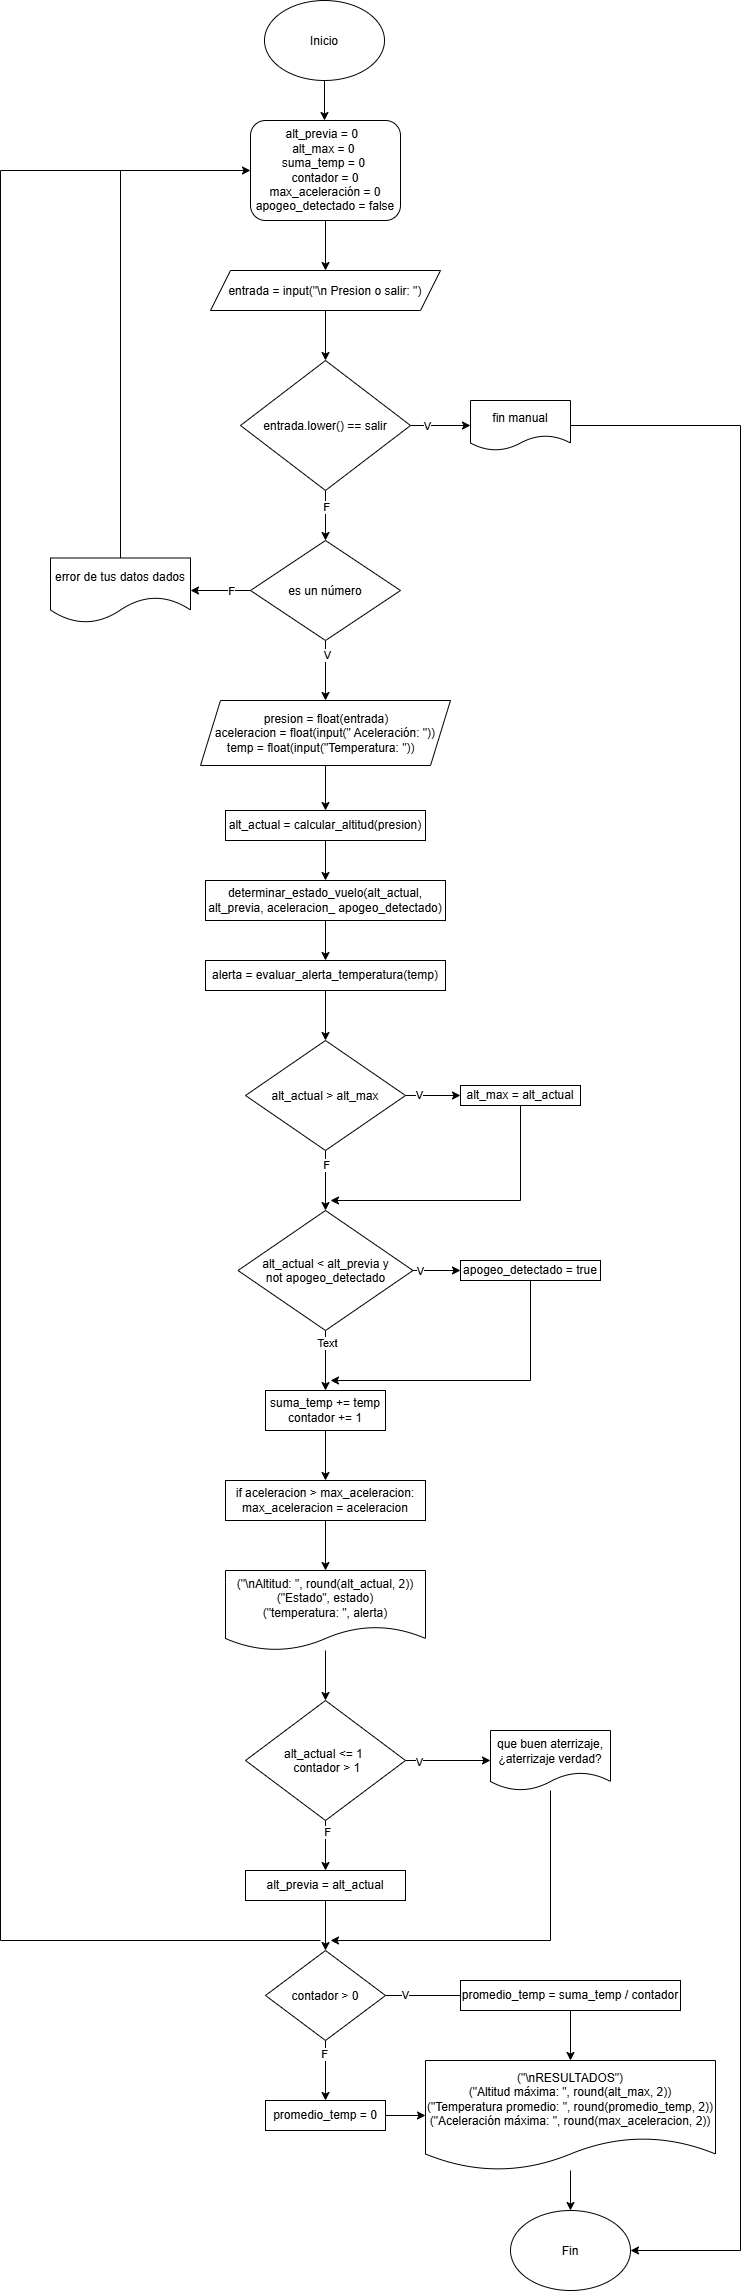

The diagram above was exported from draw.io. Its source (the exported page's mxGraphModel, read from the mxfile embedded in the PNG):
<mxGraphModel dx="1022" dy="564" grid="1" gridSize="10" guides="1" tooltips="1" connect="1" arrows="1" fold="1" page="1" pageScale="1" pageWidth="827" pageHeight="1169" math="0" shadow="0">
  <root>
    <mxCell id="0" />
    <mxCell id="1" parent="0" />
    <mxCell id="yGZ5asbYA1m3ol7WsXv2-3" edge="1" parent="1" source="yGZ5asbYA1m3ol7WsXv2-2" style="edgeStyle=orthogonalEdgeStyle;rounded=0;orthogonalLoop=1;jettySize=auto;html=1;">
      <mxGeometry relative="1" as="geometry">
        <mxPoint x="414" y="220" as="targetPoint" />
      </mxGeometry>
    </mxCell>
    <mxCell id="yGZ5asbYA1m3ol7WsXv2-2" parent="1" style="ellipse;whiteSpace=wrap;html=1;shapeInside=1;" value="Inicio" vertex="1">
      <mxGeometry height="80" width="120" x="354" y="100" as="geometry" />
    </mxCell>
    <mxCell id="yGZ5asbYA1m3ol7WsXv2-6" edge="1" parent="1" source="yGZ5asbYA1m3ol7WsXv2-5" style="edgeStyle=orthogonalEdgeStyle;rounded=0;orthogonalLoop=1;jettySize=auto;html=1;">
      <mxGeometry relative="1" as="geometry">
        <mxPoint x="415" y="370" as="targetPoint" />
      </mxGeometry>
    </mxCell>
    <mxCell id="yGZ5asbYA1m3ol7WsXv2-5" parent="1" style="rounded=1;whiteSpace=wrap;html=1;" value="alt_previa = 0&amp;nbsp;&amp;nbsp;&lt;div&gt;alt_max = 0&amp;nbsp;&lt;/div&gt;&lt;div&gt;suma_temp = 0&amp;nbsp;&lt;/div&gt;&lt;div&gt;contador = 0&lt;/div&gt;&lt;div&gt;max_aceleración = 0 apogeo_detectado = false&lt;/div&gt;" vertex="1">
      <mxGeometry height="100" width="150" x="340" y="220" as="geometry" />
    </mxCell>
    <mxCell id="yGZ5asbYA1m3ol7WsXv2-9" edge="1" parent="1" source="yGZ5asbYA1m3ol7WsXv2-7" style="edgeStyle=orthogonalEdgeStyle;rounded=0;orthogonalLoop=1;jettySize=auto;html=1;entryX=0.5;entryY=0;entryDx=0;entryDy=0;" target="yGZ5asbYA1m3ol7WsXv2-8">
      <mxGeometry relative="1" as="geometry" />
    </mxCell>
    <mxCell id="yGZ5asbYA1m3ol7WsXv2-7" parent="1" style="shape=parallelogram;perimeter=parallelogramPerimeter;whiteSpace=wrap;html=1;shapeInside=1;fixedSize=1;" value="entrada = input(&quot;\n Presion o salir: &quot;)" vertex="1">
      <mxGeometry height="40" width="230" x="300" y="370" as="geometry" />
    </mxCell>
    <mxCell id="yGZ5asbYA1m3ol7WsXv2-10" edge="1" parent="1" source="yGZ5asbYA1m3ol7WsXv2-8" style="edgeStyle=orthogonalEdgeStyle;rounded=0;orthogonalLoop=1;jettySize=auto;html=1;">
      <mxGeometry relative="1" as="geometry">
        <mxPoint x="560" y="525" as="targetPoint" />
      </mxGeometry>
    </mxCell>
    <mxCell id="yGZ5asbYA1m3ol7WsXv2-12" connectable="0" parent="yGZ5asbYA1m3ol7WsXv2-10" style="edgeLabel;html=1;align=center;verticalAlign=middle;resizable=0;points=[];" value="V" vertex="1">
      <mxGeometry relative="1" x="-0.48" as="geometry">
        <mxPoint as="offset" />
      </mxGeometry>
    </mxCell>
    <mxCell id="yGZ5asbYA1m3ol7WsXv2-13" edge="1" parent="1" source="yGZ5asbYA1m3ol7WsXv2-8" style="edgeStyle=orthogonalEdgeStyle;rounded=0;orthogonalLoop=1;jettySize=auto;html=1;">
      <mxGeometry relative="1" as="geometry">
        <mxPoint x="415" y="640" as="targetPoint" />
      </mxGeometry>
    </mxCell>
    <mxCell id="yGZ5asbYA1m3ol7WsXv2-14" connectable="0" parent="yGZ5asbYA1m3ol7WsXv2-13" style="edgeLabel;html=1;align=center;verticalAlign=middle;resizable=0;points=[];" value="F" vertex="1">
      <mxGeometry relative="1" x="-0.376" as="geometry">
        <mxPoint as="offset" />
      </mxGeometry>
    </mxCell>
    <mxCell id="yGZ5asbYA1m3ol7WsXv2-8" parent="1" style="rhombus;whiteSpace=wrap;html=1;shapeInside=1;" value="entrada.lower() == salir" vertex="1">
      <mxGeometry height="130" width="170" x="330" y="460" as="geometry" />
    </mxCell>
    <mxCell id="yGZ5asbYA1m3ol7WsXv2-77" edge="1" parent="1" source="yGZ5asbYA1m3ol7WsXv2-11" style="edgeStyle=orthogonalEdgeStyle;rounded=0;orthogonalLoop=1;jettySize=auto;html=1;entryX=1;entryY=0.5;entryDx=0;entryDy=0;" target="yGZ5asbYA1m3ol7WsXv2-75">
      <mxGeometry relative="1" as="geometry">
        <Array as="points">
          <mxPoint x="830" y="525" />
          <mxPoint x="830" y="2350" />
        </Array>
      </mxGeometry>
    </mxCell>
    <mxCell id="yGZ5asbYA1m3ol7WsXv2-11" parent="1" style="shape=document;whiteSpace=wrap;html=1;boundedLbl=1;" value="fin manual" vertex="1">
      <mxGeometry height="50" width="100" x="560" y="500" as="geometry" />
    </mxCell>
    <mxCell id="yGZ5asbYA1m3ol7WsXv2-20" edge="1" parent="1" source="yGZ5asbYA1m3ol7WsXv2-15" style="edgeStyle=orthogonalEdgeStyle;rounded=0;orthogonalLoop=1;jettySize=auto;html=1;entryX=1;entryY=0.5;entryDx=0;entryDy=0;" target="yGZ5asbYA1m3ol7WsXv2-18">
      <mxGeometry relative="1" as="geometry" />
    </mxCell>
    <mxCell id="yGZ5asbYA1m3ol7WsXv2-21" connectable="0" parent="yGZ5asbYA1m3ol7WsXv2-20" style="edgeLabel;html=1;align=center;verticalAlign=middle;resizable=0;points=[];" value="F" vertex="1">
      <mxGeometry relative="1" x="-0.32" as="geometry">
        <mxPoint as="offset" />
      </mxGeometry>
    </mxCell>
    <mxCell id="yGZ5asbYA1m3ol7WsXv2-23" edge="1" parent="1" source="yGZ5asbYA1m3ol7WsXv2-15" style="edgeStyle=orthogonalEdgeStyle;rounded=0;orthogonalLoop=1;jettySize=auto;html=1;">
      <mxGeometry relative="1" as="geometry">
        <mxPoint x="415" y="800" as="targetPoint" />
      </mxGeometry>
    </mxCell>
    <mxCell id="yGZ5asbYA1m3ol7WsXv2-24" connectable="0" parent="yGZ5asbYA1m3ol7WsXv2-23" style="edgeLabel;html=1;align=center;verticalAlign=middle;resizable=0;points=[];" value="V" vertex="1">
      <mxGeometry relative="1" x="-0.52" y="1" as="geometry">
        <mxPoint as="offset" />
      </mxGeometry>
    </mxCell>
    <mxCell id="yGZ5asbYA1m3ol7WsXv2-15" parent="1" style="rhombus;whiteSpace=wrap;html=1;shapeInside=1;" value="es un número" vertex="1">
      <mxGeometry height="100" width="150" x="340" y="640" as="geometry" />
    </mxCell>
    <mxCell id="yGZ5asbYA1m3ol7WsXv2-22" edge="1" parent="1" source="yGZ5asbYA1m3ol7WsXv2-18" style="edgeStyle=orthogonalEdgeStyle;rounded=0;orthogonalLoop=1;jettySize=auto;html=1;entryX=0;entryY=0.5;entryDx=0;entryDy=0;" target="yGZ5asbYA1m3ol7WsXv2-5">
      <mxGeometry relative="1" as="geometry">
        <Array as="points">
          <mxPoint x="210" y="270" />
        </Array>
        <mxPoint x="280" y="380" as="targetPoint" />
      </mxGeometry>
    </mxCell>
    <mxCell id="yGZ5asbYA1m3ol7WsXv2-18" parent="1" style="shape=document;whiteSpace=wrap;html=1;boundedLbl=1;size=0.4;" value="error de tus datos dados" vertex="1">
      <mxGeometry height="65" width="140" x="140" y="657.5" as="geometry" />
    </mxCell>
    <mxCell id="yGZ5asbYA1m3ol7WsXv2-26" edge="1" parent="1" source="yGZ5asbYA1m3ol7WsXv2-25" style="edgeStyle=orthogonalEdgeStyle;rounded=0;orthogonalLoop=1;jettySize=auto;html=1;">
      <mxGeometry relative="1" as="geometry">
        <mxPoint x="415" y="910" as="targetPoint" />
      </mxGeometry>
    </mxCell>
    <mxCell id="yGZ5asbYA1m3ol7WsXv2-25" parent="1" style="shape=parallelogram;perimeter=parallelogramPerimeter;whiteSpace=wrap;html=1;shapeInside=1;fixedSize=1;" value="&amp;nbsp; &amp;nbsp; &amp;nbsp; &amp;nbsp; &amp;nbsp;presion = float(entrada)&amp;nbsp; &amp;nbsp; &amp;nbsp; &amp;nbsp; &amp;nbsp; &amp;nbsp; aceleracion = float(input(&quot; Aceleración: &quot;)) temp = float(input(&quot;Temperatura: &quot;))" vertex="1">
      <mxGeometry height="65" width="250" x="290" y="800" as="geometry" />
    </mxCell>
    <mxCell id="yGZ5asbYA1m3ol7WsXv2-28" edge="1" parent="1" source="yGZ5asbYA1m3ol7WsXv2-27" style="edgeStyle=orthogonalEdgeStyle;rounded=0;orthogonalLoop=1;jettySize=auto;html=1;">
      <mxGeometry relative="1" as="geometry">
        <mxPoint x="415" y="980" as="targetPoint" />
      </mxGeometry>
    </mxCell>
    <mxCell id="yGZ5asbYA1m3ol7WsXv2-27" parent="1" style="rounded=0;whiteSpace=wrap;html=1;" value="alt_actual = calcular_altitud(presion)" vertex="1">
      <mxGeometry height="30" width="200" x="315" y="910" as="geometry" />
    </mxCell>
    <mxCell id="yGZ5asbYA1m3ol7WsXv2-30" edge="1" parent="1" source="yGZ5asbYA1m3ol7WsXv2-29" style="edgeStyle=orthogonalEdgeStyle;rounded=0;orthogonalLoop=1;jettySize=auto;html=1;">
      <mxGeometry relative="1" as="geometry">
        <mxPoint x="415" y="1060" as="targetPoint" />
      </mxGeometry>
    </mxCell>
    <mxCell id="yGZ5asbYA1m3ol7WsXv2-29" parent="1" style="rounded=0;whiteSpace=wrap;html=1;" value="determinar_estado_vuelo(alt_actual, alt_previa, aceleracion_ apogeo_detectado)" vertex="1">
      <mxGeometry height="40" width="240" x="295" y="980" as="geometry" />
    </mxCell>
    <mxCell id="yGZ5asbYA1m3ol7WsXv2-32" edge="1" parent="1" source="yGZ5asbYA1m3ol7WsXv2-31" style="edgeStyle=orthogonalEdgeStyle;rounded=0;orthogonalLoop=1;jettySize=auto;html=1;">
      <mxGeometry relative="1" as="geometry">
        <mxPoint x="415" y="1140" as="targetPoint" />
      </mxGeometry>
    </mxCell>
    <mxCell id="yGZ5asbYA1m3ol7WsXv2-31" parent="1" style="rounded=0;whiteSpace=wrap;html=1;" value="alerta = evaluar_alerta_temperatura(temp)" vertex="1">
      <mxGeometry height="30" width="240" x="295" y="1060" as="geometry" />
    </mxCell>
    <mxCell id="yGZ5asbYA1m3ol7WsXv2-34" edge="1" parent="1" source="yGZ5asbYA1m3ol7WsXv2-33" style="edgeStyle=orthogonalEdgeStyle;rounded=0;orthogonalLoop=1;jettySize=auto;html=1;">
      <mxGeometry relative="1" as="geometry">
        <mxPoint x="550" y="1195" as="targetPoint" />
      </mxGeometry>
    </mxCell>
    <mxCell id="yGZ5asbYA1m3ol7WsXv2-35" connectable="0" parent="yGZ5asbYA1m3ol7WsXv2-34" style="edgeLabel;html=1;align=center;verticalAlign=middle;resizable=0;points=[];" value="V" vertex="1">
      <mxGeometry relative="1" x="-0.5418" y="1" as="geometry">
        <mxPoint as="offset" />
      </mxGeometry>
    </mxCell>
    <mxCell id="yGZ5asbYA1m3ol7WsXv2-39" edge="1" parent="1" source="yGZ5asbYA1m3ol7WsXv2-33" style="edgeStyle=orthogonalEdgeStyle;rounded=0;orthogonalLoop=1;jettySize=auto;html=1;">
      <mxGeometry relative="1" as="geometry">
        <mxPoint x="415" y="1310" as="targetPoint" />
      </mxGeometry>
    </mxCell>
    <mxCell id="yGZ5asbYA1m3ol7WsXv2-40" connectable="0" parent="yGZ5asbYA1m3ol7WsXv2-39" style="edgeLabel;html=1;align=center;verticalAlign=middle;resizable=0;points=[];" value="F" vertex="1">
      <mxGeometry relative="1" x="-0.5333" as="geometry">
        <mxPoint as="offset" />
      </mxGeometry>
    </mxCell>
    <mxCell id="yGZ5asbYA1m3ol7WsXv2-33" parent="1" style="rhombus;whiteSpace=wrap;html=1;shapeInside=1;" value="alt_actual &amp;gt; alt_max" vertex="1">
      <mxGeometry height="110" width="160" x="335" y="1140" as="geometry" />
    </mxCell>
    <mxCell id="yGZ5asbYA1m3ol7WsXv2-38" edge="1" parent="1" source="yGZ5asbYA1m3ol7WsXv2-37" style="edgeStyle=orthogonalEdgeStyle;rounded=0;orthogonalLoop=1;jettySize=auto;html=1;">
      <mxGeometry relative="1" as="geometry">
        <Array as="points">
          <mxPoint x="610" y="1300" />
        </Array>
        <mxPoint x="420" y="1300" as="targetPoint" />
      </mxGeometry>
    </mxCell>
    <mxCell id="yGZ5asbYA1m3ol7WsXv2-37" parent="1" style="rounded=0;whiteSpace=wrap;html=1;" value="alt_max = alt_actual" vertex="1">
      <mxGeometry height="20" width="120" x="550" y="1185" as="geometry" />
    </mxCell>
    <mxCell id="yGZ5asbYA1m3ol7WsXv2-42" edge="1" parent="1" source="yGZ5asbYA1m3ol7WsXv2-41" style="edgeStyle=orthogonalEdgeStyle;rounded=0;orthogonalLoop=1;jettySize=auto;html=1;">
      <mxGeometry relative="1" as="geometry">
        <mxPoint x="550" y="1370" as="targetPoint" />
      </mxGeometry>
    </mxCell>
    <mxCell id="yGZ5asbYA1m3ol7WsXv2-43" connectable="0" parent="yGZ5asbYA1m3ol7WsXv2-42" style="edgeLabel;html=1;align=center;verticalAlign=middle;resizable=0;points=[];" value="V" vertex="1">
      <mxGeometry relative="1" x="-0.7011" as="geometry">
        <mxPoint as="offset" />
      </mxGeometry>
    </mxCell>
    <mxCell id="yGZ5asbYA1m3ol7WsXv2-45" edge="1" parent="1" source="yGZ5asbYA1m3ol7WsXv2-41" style="edgeStyle=orthogonalEdgeStyle;rounded=0;orthogonalLoop=1;jettySize=auto;html=1;">
      <mxGeometry relative="1" as="geometry">
        <mxPoint x="415" y="1490" as="targetPoint" />
      </mxGeometry>
    </mxCell>
    <mxCell id="yGZ5asbYA1m3ol7WsXv2-78" connectable="0" parent="yGZ5asbYA1m3ol7WsXv2-45" style="edgeLabel;html=1;align=center;verticalAlign=middle;resizable=0;points=[];" value="Text" vertex="1">
      <mxGeometry relative="1" x="-0.6" y="1" as="geometry">
        <mxPoint as="offset" />
      </mxGeometry>
    </mxCell>
    <mxCell id="yGZ5asbYA1m3ol7WsXv2-41" parent="1" style="rhombus;whiteSpace=wrap;html=1;shapeInside=1;" value="&amp;nbsp; &amp;nbsp; &amp;nbsp; &amp;nbsp; &amp;nbsp; &amp;nbsp; &amp;nbsp; &amp;nbsp; &amp;nbsp; &amp;nbsp; &amp;nbsp; alt_actual &amp;lt; alt_previa y not apogeo_detectado" vertex="1">
      <mxGeometry height="120" width="175" x="327.5" y="1310" as="geometry" />
    </mxCell>
    <mxCell id="yGZ5asbYA1m3ol7WsXv2-46" edge="1" parent="1" source="yGZ5asbYA1m3ol7WsXv2-44" style="edgeStyle=orthogonalEdgeStyle;rounded=0;orthogonalLoop=1;jettySize=auto;html=1;">
      <mxGeometry relative="1" as="geometry">
        <Array as="points">
          <mxPoint x="620" y="1480" />
        </Array>
        <mxPoint x="420" y="1480" as="targetPoint" />
      </mxGeometry>
    </mxCell>
    <mxCell id="yGZ5asbYA1m3ol7WsXv2-44" parent="1" style="rounded=0;whiteSpace=wrap;html=1;" value="apogeo_detectado = true" vertex="1">
      <mxGeometry height="20" width="140" x="550" y="1360" as="geometry" />
    </mxCell>
    <mxCell id="yGZ5asbYA1m3ol7WsXv2-48" edge="1" parent="1" source="yGZ5asbYA1m3ol7WsXv2-47" style="edgeStyle=orthogonalEdgeStyle;rounded=0;orthogonalLoop=1;jettySize=auto;html=1;">
      <mxGeometry relative="1" as="geometry">
        <mxPoint x="415" y="1580" as="targetPoint" />
      </mxGeometry>
    </mxCell>
    <mxCell id="yGZ5asbYA1m3ol7WsXv2-47" parent="1" style="rounded=0;whiteSpace=wrap;html=1;" value="suma_temp += temp&lt;div&gt;contador += 1&lt;/div&gt;" vertex="1">
      <mxGeometry height="40" width="120" x="355" y="1490" as="geometry" />
    </mxCell>
    <mxCell id="yGZ5asbYA1m3ol7WsXv2-50" edge="1" parent="1" source="yGZ5asbYA1m3ol7WsXv2-49" style="edgeStyle=orthogonalEdgeStyle;rounded=0;orthogonalLoop=1;jettySize=auto;html=1;">
      <mxGeometry relative="1" as="geometry">
        <mxPoint x="415" y="1670" as="targetPoint" />
      </mxGeometry>
    </mxCell>
    <mxCell id="yGZ5asbYA1m3ol7WsXv2-49" parent="1" style="rounded=0;whiteSpace=wrap;html=1;" value="if aceleracion &amp;gt; max_aceleracion: max_aceleracion = aceleracion" vertex="1">
      <mxGeometry height="40" width="200" x="315" y="1580" as="geometry" />
    </mxCell>
    <mxCell id="yGZ5asbYA1m3ol7WsXv2-53" edge="1" parent="1" source="yGZ5asbYA1m3ol7WsXv2-51" style="edgeStyle=orthogonalEdgeStyle;rounded=0;orthogonalLoop=1;jettySize=auto;html=1;entryX=0.5;entryY=0;entryDx=0;entryDy=0;" target="yGZ5asbYA1m3ol7WsXv2-52">
      <mxGeometry relative="1" as="geometry" />
    </mxCell>
    <mxCell id="yGZ5asbYA1m3ol7WsXv2-51" parent="1" style="shape=document;whiteSpace=wrap;html=1;boundedLbl=1;" value="(&quot;\nAltitud: &quot;, round(alt_actual, 2))&lt;div&gt;(&quot;Estado&quot;, estado)&lt;/div&gt;&lt;div&gt;(&quot;temperatura: &quot;, alerta)&lt;/div&gt;" vertex="1">
      <mxGeometry height="80" width="200" x="315" y="1670" as="geometry" />
    </mxCell>
    <mxCell id="yGZ5asbYA1m3ol7WsXv2-54" edge="1" parent="1" source="yGZ5asbYA1m3ol7WsXv2-52" style="edgeStyle=orthogonalEdgeStyle;rounded=0;orthogonalLoop=1;jettySize=auto;html=1;">
      <mxGeometry relative="1" as="geometry">
        <mxPoint x="580" y="1860" as="targetPoint" />
      </mxGeometry>
    </mxCell>
    <mxCell id="yGZ5asbYA1m3ol7WsXv2-56" connectable="0" parent="yGZ5asbYA1m3ol7WsXv2-54" style="edgeLabel;html=1;align=center;verticalAlign=middle;resizable=0;points=[];" value="V" vertex="1">
      <mxGeometry relative="1" x="-0.7035" y="-1" as="geometry">
        <mxPoint as="offset" />
      </mxGeometry>
    </mxCell>
    <mxCell id="yGZ5asbYA1m3ol7WsXv2-58" edge="1" parent="1" source="yGZ5asbYA1m3ol7WsXv2-52" style="edgeStyle=orthogonalEdgeStyle;rounded=0;orthogonalLoop=1;jettySize=auto;html=1;">
      <mxGeometry relative="1" as="geometry">
        <mxPoint x="415" y="1970" as="targetPoint" />
      </mxGeometry>
    </mxCell>
    <mxCell id="yGZ5asbYA1m3ol7WsXv2-59" connectable="0" parent="yGZ5asbYA1m3ol7WsXv2-58" style="edgeLabel;html=1;align=center;verticalAlign=middle;resizable=0;points=[];" value="F" vertex="1">
      <mxGeometry relative="1" x="-0.568" y="1" as="geometry">
        <mxPoint as="offset" />
      </mxGeometry>
    </mxCell>
    <mxCell id="yGZ5asbYA1m3ol7WsXv2-52" parent="1" style="rhombus;whiteSpace=wrap;html=1;shapeInside=1;" value="alt_actual &amp;lt;= 1&amp;nbsp; &amp;nbsp;contador &amp;gt; 1" vertex="1">
      <mxGeometry height="120" width="160" x="335" y="1800" as="geometry" />
    </mxCell>
    <mxCell id="yGZ5asbYA1m3ol7WsXv2-63" edge="1" parent="1" source="yGZ5asbYA1m3ol7WsXv2-57" style="edgeStyle=orthogonalEdgeStyle;rounded=0;orthogonalLoop=1;jettySize=auto;html=1;">
      <mxGeometry relative="1" as="geometry">
        <Array as="points">
          <mxPoint x="640" y="2040" />
        </Array>
        <mxPoint x="420" y="2040" as="targetPoint" />
      </mxGeometry>
    </mxCell>
    <mxCell id="yGZ5asbYA1m3ol7WsXv2-57" parent="1" style="shape=document;whiteSpace=wrap;html=1;boundedLbl=1;" value="que buen aterrizaje, ¿aterrizaje verdad?" vertex="1">
      <mxGeometry height="60" width="120" x="580" y="1830" as="geometry" />
    </mxCell>
    <mxCell id="yGZ5asbYA1m3ol7WsXv2-62" edge="1" parent="1" source="yGZ5asbYA1m3ol7WsXv2-60" style="edgeStyle=orthogonalEdgeStyle;rounded=0;orthogonalLoop=1;jettySize=auto;html=1;">
      <mxGeometry relative="1" as="geometry">
        <mxPoint x="415" y="2050" as="targetPoint" />
      </mxGeometry>
    </mxCell>
    <mxCell id="yGZ5asbYA1m3ol7WsXv2-60" parent="1" style="rounded=0;whiteSpace=wrap;html=1;" value="alt_previa = alt_actual" vertex="1">
      <mxGeometry height="30" width="160" x="335" y="1970" as="geometry" />
    </mxCell>
    <mxCell id="yGZ5asbYA1m3ol7WsXv2-61" edge="1" parent="1" source="yGZ5asbYA1m3ol7WsXv2-60" style="edgeStyle=orthogonalEdgeStyle;rounded=0;orthogonalLoop=1;jettySize=auto;html=1;innerLoopWaypoints=1;exitX=0.5;exitY=1;exitDx=0;exitDy=0;" target="yGZ5asbYA1m3ol7WsXv2-60">
      <mxGeometry relative="1" as="geometry" />
    </mxCell>
    <mxCell id="yGZ5asbYA1m3ol7WsXv2-64" edge="1" parent="1" style="endArrow=none;html=1;rounded=0;edgeStyle=orthogonalEdgeStyle;" value="">
      <mxGeometry height="50" relative="1" width="50" as="geometry">
        <Array as="points">
          <mxPoint x="90" y="270" />
          <mxPoint x="90" y="2040" />
        </Array>
        <mxPoint x="210" y="270" as="sourcePoint" />
        <mxPoint x="410" y="2040" as="targetPoint" />
      </mxGeometry>
    </mxCell>
    <mxCell id="yGZ5asbYA1m3ol7WsXv2-66" edge="1" parent="1" source="yGZ5asbYA1m3ol7WsXv2-65" style="edgeStyle=orthogonalEdgeStyle;rounded=0;orthogonalLoop=1;jettySize=auto;html=1;">
      <mxGeometry relative="1" as="geometry">
        <mxPoint x="570" y="2095" as="targetPoint" />
      </mxGeometry>
    </mxCell>
    <mxCell id="yGZ5asbYA1m3ol7WsXv2-67" connectable="0" parent="yGZ5asbYA1m3ol7WsXv2-66" style="edgeLabel;html=1;align=center;verticalAlign=middle;resizable=0;points=[];" value="V" vertex="1">
      <mxGeometry relative="1" x="-0.6084" y="1" as="geometry">
        <mxPoint as="offset" />
      </mxGeometry>
    </mxCell>
    <mxCell id="yGZ5asbYA1m3ol7WsXv2-68" edge="1" parent="1" source="yGZ5asbYA1m3ol7WsXv2-65" style="edgeStyle=orthogonalEdgeStyle;rounded=0;orthogonalLoop=1;jettySize=auto;html=1;entryX=0.5;entryY=0;entryDx=0;entryDy=0;" target="yGZ5asbYA1m3ol7WsXv2-70">
      <mxGeometry relative="1" as="geometry">
        <mxPoint x="415" y="2190" as="targetPoint" />
      </mxGeometry>
    </mxCell>
    <mxCell id="yGZ5asbYA1m3ol7WsXv2-69" connectable="0" parent="yGZ5asbYA1m3ol7WsXv2-68" style="edgeLabel;html=1;align=center;verticalAlign=middle;resizable=0;points=[];" value="F" vertex="1">
      <mxGeometry relative="1" x="-0.568" y="-2" as="geometry">
        <mxPoint as="offset" />
      </mxGeometry>
    </mxCell>
    <mxCell id="yGZ5asbYA1m3ol7WsXv2-65" parent="1" style="rhombus;whiteSpace=wrap;html=1;shapeInside=1;" value="contador &amp;gt; 0" vertex="1">
      <mxGeometry height="90" width="120" x="355" y="2050" as="geometry" />
    </mxCell>
    <mxCell id="yGZ5asbYA1m3ol7WsXv2-74" edge="1" parent="1" source="yGZ5asbYA1m3ol7WsXv2-70" style="edgeStyle=orthogonalEdgeStyle;rounded=0;orthogonalLoop=1;jettySize=auto;html=1;entryX=0;entryY=0.5;entryDx=0;entryDy=0;" target="yGZ5asbYA1m3ol7WsXv2-73">
      <mxGeometry relative="1" as="geometry" />
    </mxCell>
    <mxCell id="yGZ5asbYA1m3ol7WsXv2-70" parent="1" style="rounded=0;whiteSpace=wrap;html=1;" value="promedio_temp = 0" vertex="1">
      <mxGeometry height="30" width="120" x="355" y="2200" as="geometry" />
    </mxCell>
    <mxCell id="yGZ5asbYA1m3ol7WsXv2-72" edge="1" parent="1" source="yGZ5asbYA1m3ol7WsXv2-71" style="edgeStyle=orthogonalEdgeStyle;rounded=0;orthogonalLoop=1;jettySize=auto;html=1;">
      <mxGeometry relative="1" as="geometry">
        <mxPoint x="660" y="2160" as="targetPoint" />
      </mxGeometry>
    </mxCell>
    <mxCell id="yGZ5asbYA1m3ol7WsXv2-71" parent="1" style="rounded=0;whiteSpace=wrap;html=1;" value="promedio_temp = suma_temp / contador" vertex="1">
      <mxGeometry height="30" width="220" x="550" y="2080" as="geometry" />
    </mxCell>
    <mxCell id="yGZ5asbYA1m3ol7WsXv2-76" edge="1" parent="1" source="yGZ5asbYA1m3ol7WsXv2-73" style="edgeStyle=orthogonalEdgeStyle;rounded=0;orthogonalLoop=1;jettySize=auto;html=1;entryX=0.5;entryY=0;entryDx=0;entryDy=0;" target="yGZ5asbYA1m3ol7WsXv2-75">
      <mxGeometry relative="1" as="geometry" />
    </mxCell>
    <mxCell id="yGZ5asbYA1m3ol7WsXv2-73" parent="1" style="shape=document;whiteSpace=wrap;html=1;boundedLbl=1;" value="(&quot;\nRESULTADOS&quot;)&lt;div&gt;(&quot;Altitud máxima: &quot;, round(alt_max, 2))&lt;/div&gt;&lt;div&gt;(&quot;Temperatura promedio: &quot;, round(promedio_temp, 2))&lt;/div&gt;&lt;div&gt;(&quot;Aceleración máxima: &quot;, round(max_aceleracion, 2))&lt;/div&gt;" vertex="1">
      <mxGeometry height="110" width="290" x="515" y="2160" as="geometry" />
    </mxCell>
    <mxCell id="yGZ5asbYA1m3ol7WsXv2-75" parent="1" style="ellipse;whiteSpace=wrap;html=1;shapeInside=1;" value="Fin" vertex="1">
      <mxGeometry height="80" width="120" x="600" y="2310" as="geometry" />
    </mxCell>
  </root>
</mxGraphModel>